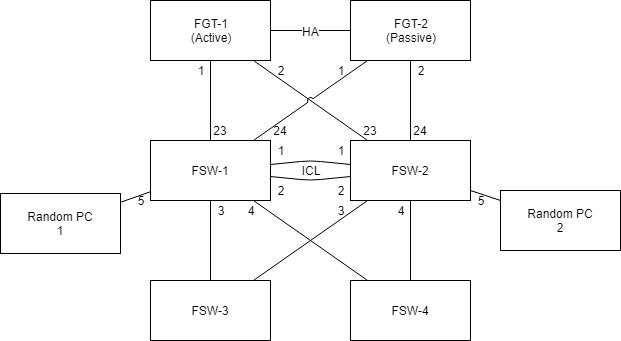

The diagram above was exported from draw.io. Its source (the exported page's mxGraphModel, read from the mxfile embedded in the PNG):
<mxGraphModel dx="1394" dy="884" grid="1" gridSize="10" guides="1" tooltips="1" connect="1" arrows="1" fold="1" page="1" pageScale="1" pageWidth="1169" pageHeight="827" math="0" shadow="0">
  <root>
    <mxCell id="0" />
    <mxCell id="1" parent="0" />
    <mxCell id="2" style="rounded=0;orthogonalLoop=1;jettySize=auto;html=1;exitX=0.5;exitY=1;exitDx=0;exitDy=0;endArrow=none;endFill=0;" edge="1" source="3" target="8" parent="1">
      <mxGeometry relative="1" as="geometry" />
    </mxCell>
    <mxCell id="3" value="FGT-1&lt;br&gt;(Active)&lt;br&gt;" style="rounded=0;whiteSpace=wrap;html=1;" vertex="1" parent="1">
      <mxGeometry x="320" y="160" width="120" height="60" as="geometry" />
    </mxCell>
    <mxCell id="4" value="FGT-2&lt;br&gt;(Passive)&lt;br&gt;" style="rounded=0;whiteSpace=wrap;html=1;" vertex="1" parent="1">
      <mxGeometry x="520" y="160" width="120" height="60" as="geometry" />
    </mxCell>
    <mxCell id="5" value="" style="endArrow=none;html=1;" edge="1" source="3" target="4" parent="1">
      <mxGeometry width="50" height="50" relative="1" as="geometry">
        <mxPoint x="320" y="290" as="sourcePoint" />
        <mxPoint x="370" y="240" as="targetPoint" />
      </mxGeometry>
    </mxCell>
    <mxCell id="6" value="HA" style="text;html=1;resizable=0;points=[];align=center;verticalAlign=middle;labelBackgroundColor=#ffffff;" vertex="1" connectable="0" parent="5">
      <mxGeometry x="-0.325" relative="1" as="geometry">
        <mxPoint x="13" as="offset" />
      </mxGeometry>
    </mxCell>
    <mxCell id="7" style="edgeStyle=none;rounded=0;jumpStyle=arc;orthogonalLoop=1;jettySize=auto;html=1;endArrow=none;endFill=0;" edge="1" source="8" target="22" parent="1">
      <mxGeometry relative="1" as="geometry" />
    </mxCell>
    <mxCell id="8" value="FSW-1" style="rounded=0;whiteSpace=wrap;html=1;" vertex="1" parent="1">
      <mxGeometry x="320" y="300" width="120" height="60" as="geometry" />
    </mxCell>
    <mxCell id="9" value="FSW-2" style="rounded=0;whiteSpace=wrap;html=1;" vertex="1" parent="1">
      <mxGeometry x="520" y="300" width="120" height="60" as="geometry" />
    </mxCell>
    <mxCell id="10" style="rounded=0;orthogonalLoop=1;jettySize=auto;html=1;endArrow=none;endFill=0;" edge="1" source="4" target="9" parent="1">
      <mxGeometry relative="1" as="geometry">
        <mxPoint x="390" y="230" as="sourcePoint" />
        <mxPoint x="390" y="310" as="targetPoint" />
      </mxGeometry>
    </mxCell>
    <mxCell id="11" value="" style="endArrow=none;html=1;jumpStyle=arc;" edge="1" source="9" target="3" parent="1">
      <mxGeometry width="50" height="50" relative="1" as="geometry">
        <mxPoint x="320" y="430" as="sourcePoint" />
        <mxPoint x="370" y="380" as="targetPoint" />
      </mxGeometry>
    </mxCell>
    <mxCell id="12" value="" style="endArrow=none;html=1;jumpStyle=arc;" edge="1" source="8" target="4" parent="1">
      <mxGeometry width="50" height="50" relative="1" as="geometry">
        <mxPoint x="320" y="430" as="sourcePoint" />
        <mxPoint x="370" y="380" as="targetPoint" />
      </mxGeometry>
    </mxCell>
    <mxCell id="13" value="" style="endArrow=none;html=1;" edge="1" source="32" target="8" parent="1">
      <mxGeometry width="50" height="50" relative="1" as="geometry">
        <mxPoint x="320" y="430" as="sourcePoint" />
        <mxPoint x="370" y="380" as="targetPoint" />
        <Array as="points" />
      </mxGeometry>
    </mxCell>
    <mxCell id="14" value="" style="endArrow=none;html=1;" edge="1" source="8" target="9" parent="1">
      <mxGeometry width="50" height="50" relative="1" as="geometry">
        <mxPoint x="320" y="430" as="sourcePoint" />
        <mxPoint x="370" y="380" as="targetPoint" />
        <Array as="points">
          <mxPoint x="480" y="340" />
        </Array>
      </mxGeometry>
    </mxCell>
    <mxCell id="15" value="FSW-3" style="rounded=0;whiteSpace=wrap;html=1;" vertex="1" parent="1">
      <mxGeometry x="320" y="440" width="120" height="60" as="geometry" />
    </mxCell>
    <mxCell id="16" value="FSW-4" style="rounded=0;whiteSpace=wrap;html=1;" vertex="1" parent="1">
      <mxGeometry x="520" y="440" width="120" height="60" as="geometry" />
    </mxCell>
    <mxCell id="17" value="" style="endArrow=none;html=1;" edge="1" source="15" target="8" parent="1">
      <mxGeometry width="50" height="50" relative="1" as="geometry">
        <mxPoint x="320" y="570" as="sourcePoint" />
        <mxPoint x="370" y="520" as="targetPoint" />
      </mxGeometry>
    </mxCell>
    <mxCell id="18" value="" style="endArrow=none;html=1;" edge="1" source="15" target="9" parent="1">
      <mxGeometry width="50" height="50" relative="1" as="geometry">
        <mxPoint x="320" y="570" as="sourcePoint" />
        <mxPoint x="370" y="520" as="targetPoint" />
      </mxGeometry>
    </mxCell>
    <mxCell id="19" value="" style="endArrow=none;html=1;" edge="1" source="16" target="8" parent="1">
      <mxGeometry width="50" height="50" relative="1" as="geometry">
        <mxPoint x="320" y="570" as="sourcePoint" />
        <mxPoint x="370" y="520" as="targetPoint" />
      </mxGeometry>
    </mxCell>
    <mxCell id="20" value="" style="endArrow=none;html=1;" edge="1" source="16" target="9" parent="1">
      <mxGeometry width="50" height="50" relative="1" as="geometry">
        <mxPoint x="320" y="570" as="sourcePoint" />
        <mxPoint x="370" y="520" as="targetPoint" />
      </mxGeometry>
    </mxCell>
    <mxCell id="21" value="Random PC&lt;br&gt;2&lt;br&gt;" style="rounded=0;whiteSpace=wrap;html=1;" vertex="1" parent="1">
      <mxGeometry x="670" y="350" width="120" height="60" as="geometry" />
    </mxCell>
    <mxCell id="22" value="Random PC&lt;br&gt;1&lt;br&gt;" style="rounded=0;whiteSpace=wrap;html=1;" vertex="1" parent="1">
      <mxGeometry x="170" y="353" width="120" height="60" as="geometry" />
    </mxCell>
    <mxCell id="23" value="" style="endArrow=none;html=1;" edge="1" source="21" target="9" parent="1">
      <mxGeometry width="50" height="50" relative="1" as="geometry">
        <mxPoint x="320" y="570" as="sourcePoint" />
        <mxPoint x="370" y="520" as="targetPoint" />
      </mxGeometry>
    </mxCell>
    <mxCell id="24" value="1" style="text;html=1;strokeColor=none;fillColor=none;align=center;verticalAlign=middle;whiteSpace=wrap;rounded=0;" vertex="1" parent="1">
      <mxGeometry x="360" y="220" width="20" height="20" as="geometry" />
    </mxCell>
    <mxCell id="25" value="1" style="text;html=1;strokeColor=none;fillColor=none;align=center;verticalAlign=middle;whiteSpace=wrap;rounded=0;" vertex="1" parent="1">
      <mxGeometry x="500" y="220" width="20" height="20" as="geometry" />
    </mxCell>
    <mxCell id="26" value="2" style="text;html=1;strokeColor=none;fillColor=none;align=center;verticalAlign=middle;whiteSpace=wrap;rounded=0;" vertex="1" parent="1">
      <mxGeometry x="440" y="220" width="20" height="20" as="geometry" />
    </mxCell>
    <mxCell id="27" value="2" style="text;html=1;strokeColor=none;fillColor=none;align=center;verticalAlign=middle;whiteSpace=wrap;rounded=0;" vertex="1" parent="1">
      <mxGeometry x="580" y="220" width="20" height="20" as="geometry" />
    </mxCell>
    <mxCell id="28" value="24" style="text;html=1;strokeColor=none;fillColor=none;align=center;verticalAlign=middle;whiteSpace=wrap;rounded=0;" vertex="1" parent="1">
      <mxGeometry x="580" y="280" width="20" height="20" as="geometry" />
    </mxCell>
    <mxCell id="29" value="24" style="text;html=1;strokeColor=none;fillColor=none;align=center;verticalAlign=middle;whiteSpace=wrap;rounded=0;" vertex="1" parent="1">
      <mxGeometry x="440" y="280" width="20" height="20" as="geometry" />
    </mxCell>
    <mxCell id="30" value="23" style="text;html=1;strokeColor=none;fillColor=none;align=center;verticalAlign=middle;whiteSpace=wrap;rounded=0;" vertex="1" parent="1">
      <mxGeometry x="380" y="280" width="20" height="20" as="geometry" />
    </mxCell>
    <mxCell id="31" value="23" style="text;html=1;strokeColor=none;fillColor=none;align=center;verticalAlign=middle;whiteSpace=wrap;rounded=0;" vertex="1" parent="1">
      <mxGeometry x="530" y="280" width="20" height="20" as="geometry" />
    </mxCell>
    <mxCell id="32" value="1" style="text;html=1;strokeColor=none;fillColor=none;align=center;verticalAlign=middle;whiteSpace=wrap;rounded=0;" vertex="1" parent="1">
      <mxGeometry x="440" y="300" width="20" height="20" as="geometry" />
    </mxCell>
    <mxCell id="33" value="" style="endArrow=none;html=1;" edge="1" source="9" target="8" parent="1">
      <mxGeometry width="50" height="50" relative="1" as="geometry">
        <mxPoint x="520" y="324" as="sourcePoint" />
        <mxPoint x="440" y="324" as="targetPoint" />
        <Array as="points">
          <mxPoint x="480" y="320" />
        </Array>
      </mxGeometry>
    </mxCell>
    <mxCell id="34" value="1" style="text;html=1;strokeColor=none;fillColor=none;align=center;verticalAlign=middle;whiteSpace=wrap;rounded=0;" vertex="1" parent="1">
      <mxGeometry x="500" y="300" width="20" height="20" as="geometry" />
    </mxCell>
    <mxCell id="35" value="2" style="text;html=1;strokeColor=none;fillColor=none;align=center;verticalAlign=middle;whiteSpace=wrap;rounded=0;" vertex="1" parent="1">
      <mxGeometry x="440" y="340" width="20" height="20" as="geometry" />
    </mxCell>
    <mxCell id="36" value="2" style="text;html=1;strokeColor=none;fillColor=none;align=center;verticalAlign=middle;whiteSpace=wrap;rounded=0;" vertex="1" parent="1">
      <mxGeometry x="500" y="340" width="20" height="20" as="geometry" />
    </mxCell>
    <mxCell id="37" value="5" style="text;html=1;strokeColor=none;fillColor=none;align=center;verticalAlign=middle;whiteSpace=wrap;rounded=0;" vertex="1" parent="1">
      <mxGeometry x="300" y="350" width="20" height="20" as="geometry" />
    </mxCell>
    <mxCell id="38" value="5" style="text;html=1;strokeColor=none;fillColor=none;align=center;verticalAlign=middle;whiteSpace=wrap;rounded=0;" vertex="1" parent="1">
      <mxGeometry x="640" y="350" width="20" height="20" as="geometry" />
    </mxCell>
    <mxCell id="39" value="3" style="text;html=1;strokeColor=none;fillColor=none;align=center;verticalAlign=middle;whiteSpace=wrap;rounded=0;" vertex="1" parent="1">
      <mxGeometry x="380" y="360" width="20" height="20" as="geometry" />
    </mxCell>
    <mxCell id="40" value="4" style="text;html=1;strokeColor=none;fillColor=none;align=center;verticalAlign=middle;whiteSpace=wrap;rounded=0;" vertex="1" parent="1">
      <mxGeometry x="410" y="360" width="20" height="20" as="geometry" />
    </mxCell>
    <mxCell id="41" value="3" style="text;html=1;strokeColor=none;fillColor=none;align=center;verticalAlign=middle;whiteSpace=wrap;rounded=0;" vertex="1" parent="1">
      <mxGeometry x="500" y="360" width="20" height="20" as="geometry" />
    </mxCell>
    <mxCell id="42" value="4" style="text;html=1;strokeColor=none;fillColor=none;align=center;verticalAlign=middle;whiteSpace=wrap;rounded=0;" vertex="1" parent="1">
      <mxGeometry x="560" y="360" width="20" height="20" as="geometry" />
    </mxCell>
    <mxCell id="43" value="ICL" style="text;html=1;strokeColor=none;fillColor=none;align=center;verticalAlign=middle;whiteSpace=wrap;rounded=0;" vertex="1" parent="1">
      <mxGeometry x="460" y="320" width="40" height="20" as="geometry" />
    </mxCell>
  </root>
</mxGraphModel>